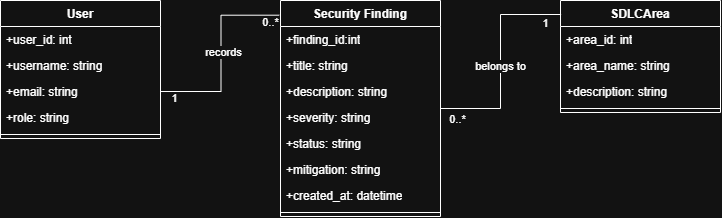

The diagram above was exported from draw.io. Its source (the exported page's mxGraphModel, read from the mxfile embedded in the PNG):
<mxGraphModel dx="933" dy="543" grid="1" gridSize="10" guides="1" tooltips="1" connect="1" arrows="1" fold="1" page="1" pageScale="1" pageWidth="827" pageHeight="1169" math="0" shadow="0">
  <root>
    <mxCell id="0" />
    <mxCell id="1" parent="0" />
    <mxCell id="HNWrr8jp43vZwLLlfDRz-6" parent="1" style="swimlane;fontStyle=1;align=center;verticalAlign=top;childLayout=stackLayout;horizontal=1;startSize=26;horizontalStack=0;resizeParent=1;resizeParentMax=0;resizeLast=0;collapsible=1;marginBottom=0;whiteSpace=wrap;html=1;" value="User" vertex="1">
      <mxGeometry height="138" width="160" x="40" y="80" as="geometry" />
    </mxCell>
    <mxCell id="HNWrr8jp43vZwLLlfDRz-7" parent="HNWrr8jp43vZwLLlfDRz-6" style="text;strokeColor=none;fillColor=none;align=left;verticalAlign=top;spacingLeft=4;spacingRight=4;overflow=hidden;rotatable=0;points=[[0,0.5],[1,0.5]];portConstraint=eastwest;whiteSpace=wrap;html=1;" value="+user_id: int" vertex="1">
      <mxGeometry height="26" width="160" y="26" as="geometry" />
    </mxCell>
    <mxCell id="HNWrr8jp43vZwLLlfDRz-12" parent="HNWrr8jp43vZwLLlfDRz-6" style="text;strokeColor=none;fillColor=none;align=left;verticalAlign=top;spacingLeft=4;spacingRight=4;overflow=hidden;rotatable=0;points=[[0,0.5],[1,0.5]];portConstraint=eastwest;whiteSpace=wrap;html=1;" value="+username: string" vertex="1">
      <mxGeometry height="26" width="160" y="52" as="geometry" />
    </mxCell>
    <mxCell id="HNWrr8jp43vZwLLlfDRz-47" parent="HNWrr8jp43vZwLLlfDRz-6" style="text;strokeColor=none;fillColor=none;align=left;verticalAlign=top;spacingLeft=4;spacingRight=4;overflow=hidden;rotatable=0;points=[[0,0.5],[1,0.5]];portConstraint=eastwest;whiteSpace=wrap;html=1;" value="+email: string" vertex="1">
      <mxGeometry height="26" width="160" y="78" as="geometry" />
    </mxCell>
    <mxCell id="HNWrr8jp43vZwLLlfDRz-14" parent="HNWrr8jp43vZwLLlfDRz-6" style="text;strokeColor=none;fillColor=none;align=left;verticalAlign=top;spacingLeft=4;spacingRight=4;overflow=hidden;rotatable=0;points=[[0,0.5],[1,0.5]];portConstraint=eastwest;whiteSpace=wrap;html=1;" value="+role: string" vertex="1">
      <mxGeometry height="26" width="160" y="104" as="geometry" />
    </mxCell>
    <mxCell id="HNWrr8jp43vZwLLlfDRz-8" parent="HNWrr8jp43vZwLLlfDRz-6" style="line;strokeWidth=1;fillColor=none;align=left;verticalAlign=middle;spacingTop=-1;spacingLeft=3;spacingRight=3;rotatable=0;labelPosition=right;points=[];portConstraint=eastwest;strokeColor=inherit;" value="" vertex="1">
      <mxGeometry height="8" width="160" y="130" as="geometry" />
    </mxCell>
    <mxCell id="HNWrr8jp43vZwLLlfDRz-19" parent="1" style="swimlane;fontStyle=1;align=center;verticalAlign=top;childLayout=stackLayout;horizontal=1;startSize=26;horizontalStack=0;resizeParent=1;resizeParentMax=0;resizeLast=0;collapsible=1;marginBottom=0;whiteSpace=wrap;html=1;" value="Security Finding" vertex="1">
      <mxGeometry height="216" width="160" x="320" y="80" as="geometry" />
    </mxCell>
    <mxCell id="HNWrr8jp43vZwLLlfDRz-20" parent="HNWrr8jp43vZwLLlfDRz-19" style="text;strokeColor=none;fillColor=none;align=left;verticalAlign=top;spacingLeft=4;spacingRight=4;overflow=hidden;rotatable=0;points=[[0,0.5],[1,0.5]];portConstraint=eastwest;whiteSpace=wrap;html=1;" value="+finding_id:int" vertex="1">
      <mxGeometry height="26" width="160" y="26" as="geometry" />
    </mxCell>
    <mxCell id="HNWrr8jp43vZwLLlfDRz-23" parent="HNWrr8jp43vZwLLlfDRz-19" style="text;strokeColor=none;fillColor=none;align=left;verticalAlign=top;spacingLeft=4;spacingRight=4;overflow=hidden;rotatable=0;points=[[0,0.5],[1,0.5]];portConstraint=eastwest;whiteSpace=wrap;html=1;" value="+title: string" vertex="1">
      <mxGeometry height="26" width="160" y="52" as="geometry" />
    </mxCell>
    <mxCell id="HNWrr8jp43vZwLLlfDRz-24" parent="HNWrr8jp43vZwLLlfDRz-19" style="text;strokeColor=none;fillColor=none;align=left;verticalAlign=top;spacingLeft=4;spacingRight=4;overflow=hidden;rotatable=0;points=[[0,0.5],[1,0.5]];portConstraint=eastwest;whiteSpace=wrap;html=1;" value="+description: string" vertex="1">
      <mxGeometry height="26" width="160" y="78" as="geometry" />
    </mxCell>
    <mxCell id="HNWrr8jp43vZwLLlfDRz-25" parent="HNWrr8jp43vZwLLlfDRz-19" style="text;strokeColor=none;fillColor=none;align=left;verticalAlign=top;spacingLeft=4;spacingRight=4;overflow=hidden;rotatable=0;points=[[0,0.5],[1,0.5]];portConstraint=eastwest;whiteSpace=wrap;html=1;" value="+severity: string" vertex="1">
      <mxGeometry height="26" width="160" y="104" as="geometry" />
    </mxCell>
    <mxCell id="HNWrr8jp43vZwLLlfDRz-26" parent="HNWrr8jp43vZwLLlfDRz-19" style="text;strokeColor=none;fillColor=none;align=left;verticalAlign=top;spacingLeft=4;spacingRight=4;overflow=hidden;rotatable=0;points=[[0,0.5],[1,0.5]];portConstraint=eastwest;whiteSpace=wrap;html=1;" value="&lt;div&gt;+status: string&lt;/div&gt;" vertex="1">
      <mxGeometry height="26" width="160" y="130" as="geometry" />
    </mxCell>
    <mxCell id="HNWrr8jp43vZwLLlfDRz-28" parent="HNWrr8jp43vZwLLlfDRz-19" style="text;strokeColor=none;fillColor=none;align=left;verticalAlign=top;spacingLeft=4;spacingRight=4;overflow=hidden;rotatable=0;points=[[0,0.5],[1,0.5]];portConstraint=eastwest;whiteSpace=wrap;html=1;" value="+mitigation: string" vertex="1">
      <mxGeometry height="26" width="160" y="156" as="geometry" />
    </mxCell>
    <mxCell id="HNWrr8jp43vZwLLlfDRz-29" parent="HNWrr8jp43vZwLLlfDRz-19" style="text;strokeColor=none;fillColor=none;align=left;verticalAlign=top;spacingLeft=4;spacingRight=4;overflow=hidden;rotatable=0;points=[[0,0.5],[1,0.5]];portConstraint=eastwest;whiteSpace=wrap;html=1;" value="+created_at: datetime" vertex="1">
      <mxGeometry height="26" width="160" y="182" as="geometry" />
    </mxCell>
    <mxCell id="HNWrr8jp43vZwLLlfDRz-21" parent="HNWrr8jp43vZwLLlfDRz-19" style="line;strokeWidth=1;fillColor=none;align=left;verticalAlign=middle;spacingTop=-1;spacingLeft=3;spacingRight=3;rotatable=0;labelPosition=right;points=[];portConstraint=eastwest;strokeColor=inherit;" value="" vertex="1">
      <mxGeometry height="8" width="160" y="208" as="geometry" />
    </mxCell>
    <mxCell id="HNWrr8jp43vZwLLlfDRz-30" parent="1" style="swimlane;fontStyle=1;align=center;verticalAlign=top;childLayout=stackLayout;horizontal=1;startSize=26;horizontalStack=0;resizeParent=1;resizeParentMax=0;resizeLast=0;collapsible=1;marginBottom=0;whiteSpace=wrap;html=1;" value="SDLCArea" vertex="1">
      <mxGeometry height="112" width="160" x="600" y="80" as="geometry" />
    </mxCell>
    <mxCell id="HNWrr8jp43vZwLLlfDRz-31" parent="HNWrr8jp43vZwLLlfDRz-30" style="text;strokeColor=none;fillColor=none;align=left;verticalAlign=top;spacingLeft=4;spacingRight=4;overflow=hidden;rotatable=0;points=[[0,0.5],[1,0.5]];portConstraint=eastwest;whiteSpace=wrap;html=1;" value="+area_id: int" vertex="1">
      <mxGeometry height="26" width="160" y="26" as="geometry" />
    </mxCell>
    <mxCell id="HNWrr8jp43vZwLLlfDRz-35" parent="HNWrr8jp43vZwLLlfDRz-30" style="text;strokeColor=none;fillColor=none;align=left;verticalAlign=top;spacingLeft=4;spacingRight=4;overflow=hidden;rotatable=0;points=[[0,0.5],[1,0.5]];portConstraint=eastwest;whiteSpace=wrap;html=1;" value="+area_name: string" vertex="1">
      <mxGeometry height="26" width="160" y="52" as="geometry" />
    </mxCell>
    <mxCell id="HNWrr8jp43vZwLLlfDRz-36" parent="HNWrr8jp43vZwLLlfDRz-30" style="text;strokeColor=none;fillColor=none;align=left;verticalAlign=top;spacingLeft=4;spacingRight=4;overflow=hidden;rotatable=0;points=[[0,0.5],[1,0.5]];portConstraint=eastwest;whiteSpace=wrap;html=1;" value="+description: string" vertex="1">
      <mxGeometry height="26" width="160" y="78" as="geometry" />
    </mxCell>
    <mxCell id="HNWrr8jp43vZwLLlfDRz-32" parent="HNWrr8jp43vZwLLlfDRz-30" style="line;strokeWidth=1;fillColor=none;align=left;verticalAlign=middle;spacingTop=-1;spacingLeft=3;spacingRight=3;rotatable=0;labelPosition=right;points=[];portConstraint=eastwest;strokeColor=inherit;" value="" vertex="1">
      <mxGeometry height="8" width="160" y="104" as="geometry" />
    </mxCell>
    <mxCell id="HNWrr8jp43vZwLLlfDRz-42" edge="1" parent="1" style="edgeStyle=orthogonalEdgeStyle;rounded=0;orthogonalLoop=1;jettySize=auto;html=1;entryX=-0.008;entryY=0.068;entryDx=0;entryDy=0;strokeWidth=1;entryPerimeter=0;jumpSize=8;startArrow=none;startFill=0;shape=filledEdge;endArrow=none;endFill=0;" target="HNWrr8jp43vZwLLlfDRz-19">
      <mxGeometry relative="1" x="-0.4839" as="geometry">
        <mxPoint x="200" y="171" as="sourcePoint" />
      </mxGeometry>
    </mxCell>
    <mxCell id="HNWrr8jp43vZwLLlfDRz-45" connectable="0" parent="HNWrr8jp43vZwLLlfDRz-42" style="edgeLabel;html=1;align=center;verticalAlign=middle;resizable=0;points=[];" value="records" vertex="1">
      <mxGeometry relative="1" x="0.0278" y="-2" as="geometry">
        <mxPoint as="offset" />
      </mxGeometry>
    </mxCell>
    <mxCell id="HNWrr8jp43vZwLLlfDRz-49" connectable="0" parent="HNWrr8jp43vZwLLlfDRz-42" style="edgeLabel;html=1;align=center;verticalAlign=middle;resizable=0;points=[];" value="1" vertex="1">
      <mxGeometry relative="1" x="-0.8667" y="-6" as="geometry">
        <mxPoint as="offset" />
      </mxGeometry>
    </mxCell>
    <mxCell id="HNWrr8jp43vZwLLlfDRz-50" connectable="0" parent="HNWrr8jp43vZwLLlfDRz-42" style="edgeLabel;html=1;align=center;verticalAlign=middle;resizable=0;points=[];" value="0..*" vertex="1">
      <mxGeometry relative="1" x="0.9106" y="-7" as="geometry">
        <mxPoint as="offset" />
      </mxGeometry>
    </mxCell>
    <mxCell id="HNWrr8jp43vZwLLlfDRz-44" edge="1" parent="1" source="HNWrr8jp43vZwLLlfDRz-19" style="edgeStyle=orthogonalEdgeStyle;rounded=0;orthogonalLoop=1;jettySize=auto;html=1;entryX=0.004;entryY=0.125;entryDx=0;entryDy=0;entryPerimeter=0;endArrow=none;endFill=0;" target="HNWrr8jp43vZwLLlfDRz-30">
      <mxGeometry relative="1" x="-0.0037" as="geometry" />
    </mxCell>
    <mxCell id="HNWrr8jp43vZwLLlfDRz-48" connectable="0" parent="HNWrr8jp43vZwLLlfDRz-44" style="edgeLabel;html=1;align=center;verticalAlign=middle;resizable=0;points=[];" value="belongs to" vertex="1">
      <mxGeometry relative="1" x="-0.0434" y="1" as="geometry">
        <mxPoint as="offset" />
      </mxGeometry>
    </mxCell>
    <mxCell id="HNWrr8jp43vZwLLlfDRz-55" connectable="0" parent="HNWrr8jp43vZwLLlfDRz-44" style="edgeLabel;html=1;align=center;verticalAlign=middle;resizable=0;points=[];" value="1" vertex="1">
      <mxGeometry relative="1" x="0.8549" y="-9" as="geometry">
        <mxPoint as="offset" />
      </mxGeometry>
    </mxCell>
    <mxCell id="HNWrr8jp43vZwLLlfDRz-58" connectable="0" parent="HNWrr8jp43vZwLLlfDRz-44" style="edgeLabel;html=1;align=center;verticalAlign=middle;resizable=0;points=[];" value="0..*" vertex="1">
      <mxGeometry relative="1" x="-0.848" y="-10" as="geometry">
        <mxPoint as="offset" />
      </mxGeometry>
    </mxCell>
  </root>
</mxGraphModel>